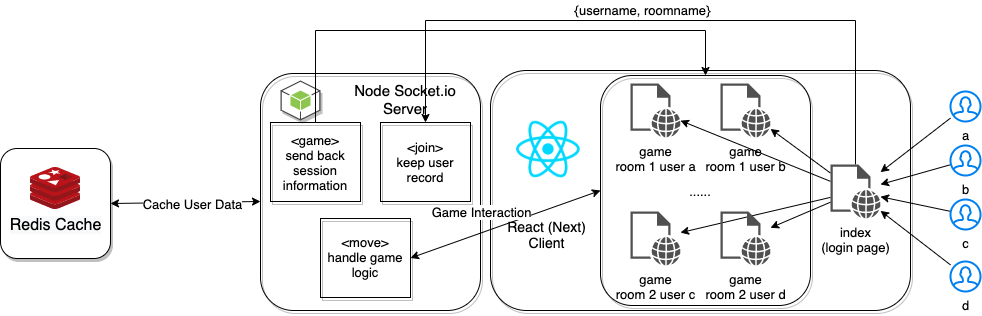

The diagram above was exported from draw.io. Its source (the exported page's mxGraphModel, read from the mxfile embedded in the PNG):
<mxGraphModel dx="1950" dy="653" grid="1" gridSize="10" guides="1" tooltips="1" connect="1" arrows="1" fold="1" page="1" pageScale="1" pageWidth="827" pageHeight="1169" math="0" shadow="0">
  <root>
    <mxCell id="0" />
    <mxCell id="1" parent="0" />
    <mxCell id="EavOgKCXtg34GcAtasNe-1" value="" style="rounded=1;whiteSpace=wrap;html=1;shadow=1;fillColor=none;" vertex="1" parent="1">
      <mxGeometry x="160" y="123" width="220" height="237" as="geometry" />
    </mxCell>
    <mxCell id="EavOgKCXtg34GcAtasNe-6" value="" style="rounded=1;whiteSpace=wrap;html=1;shadow=1;fillColor=none;" vertex="1" parent="1">
      <mxGeometry x="390" y="120" width="420" height="240" as="geometry" />
    </mxCell>
    <mxCell id="EavOgKCXtg34GcAtasNe-30" value="" style="rounded=1;whiteSpace=wrap;html=1;shadow=1;fontSize=13;fillColor=none;" vertex="1" parent="1">
      <mxGeometry x="500" y="125" width="210" height="230" as="geometry" />
    </mxCell>
    <mxCell id="EavOgKCXtg34GcAtasNe-3" value="" style="rounded=1;whiteSpace=wrap;html=1;shadow=1;" vertex="1" parent="1">
      <mxGeometry x="-100" y="198" width="110" height="110" as="geometry" />
    </mxCell>
    <mxCell id="EavOgKCXtg34GcAtasNe-4" value="" style="outlineConnect=0;dashed=0;verticalLabelPosition=bottom;verticalAlign=top;align=center;html=1;shape=mxgraph.aws3.android;fillColor=#8CC64F;gradientColor=none;shadow=1;" vertex="1" parent="1">
      <mxGeometry x="180" y="130" width="40" height="40" as="geometry" />
    </mxCell>
    <mxCell id="EavOgKCXtg34GcAtasNe-5" value="Node Socket.io Server" style="text;html=1;strokeColor=none;fillColor=none;align=center;verticalAlign=middle;whiteSpace=wrap;rounded=0;shadow=1;fontSize=15;" vertex="1" parent="1">
      <mxGeometry x="240" y="137" width="130" height="23" as="geometry" />
    </mxCell>
    <mxCell id="EavOgKCXtg34GcAtasNe-7" value="" style="shape=image;html=1;verticalAlign=top;verticalLabelPosition=bottom;labelBackgroundColor=#ffffff;imageAspect=0;aspect=fixed;image=https://cdn4.iconfinder.com/data/icons/logos-3/600/React.js_logo-128.png;shadow=1;" vertex="1" parent="1">
      <mxGeometry x="414" y="165" width="68" height="68" as="geometry" />
    </mxCell>
    <mxCell id="EavOgKCXtg34GcAtasNe-8" value="React (Next) Client" style="text;html=1;strokeColor=none;fillColor=none;align=center;verticalAlign=top;whiteSpace=wrap;rounded=0;shadow=1;fontSize=14;" vertex="1" parent="1">
      <mxGeometry x="400" y="262" width="93" height="29" as="geometry" />
    </mxCell>
    <mxCell id="EavOgKCXtg34GcAtasNe-9" value="&lt;span style=&quot;font-size: 16px ; background-color: rgb(248 , 249 , 250)&quot;&gt;Redis Cache&lt;/span&gt;" style="aspect=fixed;html=1;points=[];align=center;image;fontSize=12;image=img/lib/mscae/Cache_Redis_Product.svg;shadow=1;" vertex="1" parent="1">
      <mxGeometry x="-70" y="217" width="50" height="42" as="geometry" />
    </mxCell>
    <mxCell id="EavOgKCXtg34GcAtasNe-26" style="edgeStyle=none;rounded=0;orthogonalLoop=1;jettySize=auto;html=1;fontSize=13;" edge="1" parent="1" source="EavOgKCXtg34GcAtasNe-11" target="EavOgKCXtg34GcAtasNe-12">
      <mxGeometry relative="1" as="geometry" />
    </mxCell>
    <mxCell id="EavOgKCXtg34GcAtasNe-27" style="edgeStyle=none;rounded=0;orthogonalLoop=1;jettySize=auto;html=1;fontSize=13;" edge="1" parent="1" source="EavOgKCXtg34GcAtasNe-11" target="EavOgKCXtg34GcAtasNe-16">
      <mxGeometry relative="1" as="geometry" />
    </mxCell>
    <mxCell id="EavOgKCXtg34GcAtasNe-28" style="edgeStyle=none;rounded=0;orthogonalLoop=1;jettySize=auto;html=1;fontSize=13;" edge="1" parent="1" source="EavOgKCXtg34GcAtasNe-11" target="EavOgKCXtg34GcAtasNe-14">
      <mxGeometry relative="1" as="geometry" />
    </mxCell>
    <mxCell id="EavOgKCXtg34GcAtasNe-29" style="edgeStyle=none;rounded=0;orthogonalLoop=1;jettySize=auto;html=1;fontSize=13;" edge="1" parent="1" source="EavOgKCXtg34GcAtasNe-11" target="EavOgKCXtg34GcAtasNe-15">
      <mxGeometry relative="1" as="geometry" />
    </mxCell>
    <mxCell id="EavOgKCXtg34GcAtasNe-38" style="edgeStyle=orthogonalEdgeStyle;rounded=0;orthogonalLoop=1;jettySize=auto;html=1;entryX=0.5;entryY=0;entryDx=0;entryDy=0;fontSize=13;" edge="1" parent="1" source="EavOgKCXtg34GcAtasNe-11" target="EavOgKCXtg34GcAtasNe-35">
      <mxGeometry relative="1" as="geometry">
        <Array as="points">
          <mxPoint x="755" y="70" />
          <mxPoint x="325" y="70" />
        </Array>
      </mxGeometry>
    </mxCell>
    <mxCell id="EavOgKCXtg34GcAtasNe-11" value="index&lt;br style=&quot;font-size: 13px;&quot;&gt;(login page)" style="pointerEvents=1;shadow=0;dashed=0;html=1;strokeColor=none;fillColor=#505050;labelPosition=center;verticalLabelPosition=bottom;verticalAlign=top;outlineConnect=0;align=center;shape=mxgraph.office.concepts.web_page;fontSize=13;" vertex="1" parent="1">
      <mxGeometry x="730" y="214" width="50" height="54" as="geometry" />
    </mxCell>
    <mxCell id="EavOgKCXtg34GcAtasNe-12" value="game&lt;br&gt;room 1 user b" style="pointerEvents=1;shadow=0;dashed=0;html=1;strokeColor=none;fillColor=#505050;labelPosition=center;verticalLabelPosition=bottom;verticalAlign=top;outlineConnect=0;align=center;shape=mxgraph.office.concepts.web_page;fontSize=13;" vertex="1" parent="1">
      <mxGeometry x="620" y="133" width="50" height="54" as="geometry" />
    </mxCell>
    <mxCell id="EavOgKCXtg34GcAtasNe-14" value="game&lt;br&gt;room 2 user d" style="pointerEvents=1;shadow=0;dashed=0;html=1;strokeColor=none;fillColor=#505050;labelPosition=center;verticalLabelPosition=bottom;verticalAlign=top;outlineConnect=0;align=center;shape=mxgraph.office.concepts.web_page;fontSize=13;" vertex="1" parent="1">
      <mxGeometry x="620" y="261" width="50" height="54" as="geometry" />
    </mxCell>
    <mxCell id="EavOgKCXtg34GcAtasNe-15" value="game&lt;br&gt;room 2 user c" style="pointerEvents=1;shadow=0;dashed=0;html=1;strokeColor=none;fillColor=#505050;labelPosition=center;verticalLabelPosition=bottom;verticalAlign=top;outlineConnect=0;align=center;shape=mxgraph.office.concepts.web_page;fontSize=13;" vertex="1" parent="1">
      <mxGeometry x="530" y="261" width="50" height="54" as="geometry" />
    </mxCell>
    <mxCell id="EavOgKCXtg34GcAtasNe-16" value="game&lt;br&gt;room 1 user a" style="pointerEvents=1;shadow=0;dashed=0;html=1;strokeColor=none;fillColor=#505050;labelPosition=center;verticalLabelPosition=bottom;verticalAlign=top;outlineConnect=0;align=center;shape=mxgraph.office.concepts.web_page;fontSize=13;" vertex="1" parent="1">
      <mxGeometry x="530" y="133" width="50" height="54" as="geometry" />
    </mxCell>
    <mxCell id="EavOgKCXtg34GcAtasNe-22" style="edgeStyle=none;rounded=0;orthogonalLoop=1;jettySize=auto;html=1;fontSize=13;" edge="1" parent="1" source="EavOgKCXtg34GcAtasNe-17" target="EavOgKCXtg34GcAtasNe-11">
      <mxGeometry relative="1" as="geometry" />
    </mxCell>
    <mxCell id="EavOgKCXtg34GcAtasNe-17" value="a" style="html=1;verticalLabelPosition=bottom;align=center;labelBackgroundColor=#ffffff;verticalAlign=top;strokeWidth=2;strokeColor=#0080F0;shadow=0;dashed=0;shape=mxgraph.ios7.icons.user;fontSize=13;" vertex="1" parent="1">
      <mxGeometry x="850" y="141" width="30" height="30" as="geometry" />
    </mxCell>
    <mxCell id="EavOgKCXtg34GcAtasNe-23" style="edgeStyle=none;rounded=0;orthogonalLoop=1;jettySize=auto;html=1;fontSize=13;" edge="1" parent="1" source="EavOgKCXtg34GcAtasNe-18" target="EavOgKCXtg34GcAtasNe-11">
      <mxGeometry relative="1" as="geometry" />
    </mxCell>
    <mxCell id="EavOgKCXtg34GcAtasNe-18" value="b" style="html=1;verticalLabelPosition=bottom;align=center;labelBackgroundColor=#ffffff;verticalAlign=top;strokeWidth=2;strokeColor=#0080F0;shadow=0;dashed=0;shape=mxgraph.ios7.icons.user;fontSize=13;" vertex="1" parent="1">
      <mxGeometry x="850" y="195" width="30" height="30" as="geometry" />
    </mxCell>
    <mxCell id="EavOgKCXtg34GcAtasNe-24" style="edgeStyle=none;rounded=0;orthogonalLoop=1;jettySize=auto;html=1;fontSize=13;" edge="1" parent="1" source="EavOgKCXtg34GcAtasNe-19" target="EavOgKCXtg34GcAtasNe-11">
      <mxGeometry relative="1" as="geometry" />
    </mxCell>
    <mxCell id="EavOgKCXtg34GcAtasNe-19" value="c" style="html=1;verticalLabelPosition=bottom;align=center;labelBackgroundColor=#ffffff;verticalAlign=top;strokeWidth=2;strokeColor=#0080F0;shadow=0;dashed=0;shape=mxgraph.ios7.icons.user;fontSize=13;" vertex="1" parent="1">
      <mxGeometry x="850" y="249" width="30" height="30" as="geometry" />
    </mxCell>
    <mxCell id="EavOgKCXtg34GcAtasNe-25" style="edgeStyle=none;rounded=0;orthogonalLoop=1;jettySize=auto;html=1;fontSize=13;" edge="1" parent="1" source="EavOgKCXtg34GcAtasNe-20" target="EavOgKCXtg34GcAtasNe-11">
      <mxGeometry relative="1" as="geometry" />
    </mxCell>
    <mxCell id="EavOgKCXtg34GcAtasNe-20" value="d" style="html=1;verticalLabelPosition=bottom;align=center;labelBackgroundColor=#ffffff;verticalAlign=top;strokeWidth=2;strokeColor=#0080F0;shadow=0;dashed=0;shape=mxgraph.ios7.icons.user;fontSize=13;" vertex="1" parent="1">
      <mxGeometry x="850" y="311" width="30" height="30" as="geometry" />
    </mxCell>
    <mxCell id="EavOgKCXtg34GcAtasNe-32" value="......" style="text;html=1;strokeColor=none;fillColor=none;align=center;verticalAlign=middle;whiteSpace=wrap;rounded=0;shadow=1;fontSize=13;" vertex="1" parent="1">
      <mxGeometry x="550" y="231" width="100" height="20" as="geometry" />
    </mxCell>
    <mxCell id="EavOgKCXtg34GcAtasNe-35" value="&amp;lt;join&amp;gt;&lt;br&gt;keep user record" style="rounded=0;whiteSpace=wrap;html=1;shadow=1;fillColor=none;fontSize=13;" vertex="1" parent="1">
      <mxGeometry x="280" y="172" width="90" height="79" as="geometry" />
    </mxCell>
    <mxCell id="EavOgKCXtg34GcAtasNe-37" value="{username, roomname}" style="text;html=1;strokeColor=none;fillColor=none;align=center;verticalAlign=middle;whiteSpace=wrap;rounded=0;shadow=1;fontSize=13;" vertex="1" parent="1">
      <mxGeometry x="450" y="50" width="185" height="20" as="geometry" />
    </mxCell>
    <mxCell id="EavOgKCXtg34GcAtasNe-44" style="edgeStyle=orthogonalEdgeStyle;rounded=0;orthogonalLoop=1;jettySize=auto;html=1;exitX=0.5;exitY=0;exitDx=0;exitDy=0;entryX=0.5;entryY=0;entryDx=0;entryDy=0;fontSize=13;" edge="1" parent="1" source="EavOgKCXtg34GcAtasNe-40" target="EavOgKCXtg34GcAtasNe-30">
      <mxGeometry relative="1" as="geometry">
        <Array as="points">
          <mxPoint x="215" y="80" />
          <mxPoint x="605" y="80" />
        </Array>
      </mxGeometry>
    </mxCell>
    <mxCell id="EavOgKCXtg34GcAtasNe-40" value="&amp;lt;game&amp;gt;&lt;br&gt;send back session information" style="rounded=0;whiteSpace=wrap;html=1;shadow=1;fillColor=none;fontSize=13;" vertex="1" parent="1">
      <mxGeometry x="170" y="172" width="90" height="79" as="geometry" />
    </mxCell>
    <mxCell id="EavOgKCXtg34GcAtasNe-48" style="edgeStyle=isometricEdgeStyle;rounded=0;orthogonalLoop=1;jettySize=auto;html=1;exitX=1;exitY=0.5;exitDx=0;exitDy=0;entryX=1;entryY=0.5;entryDx=0;entryDy=0;fontSize=13;" edge="1" parent="1" source="EavOgKCXtg34GcAtasNe-45" target="EavOgKCXtg34GcAtasNe-45">
      <mxGeometry relative="1" as="geometry" />
    </mxCell>
    <mxCell id="EavOgKCXtg34GcAtasNe-45" value="&amp;lt;move&amp;gt;&lt;br&gt;handle game logic" style="rounded=0;whiteSpace=wrap;html=1;shadow=1;fillColor=none;fontSize=13;" vertex="1" parent="1">
      <mxGeometry x="220" y="268" width="90" height="79" as="geometry" />
    </mxCell>
    <mxCell id="EavOgKCXtg34GcAtasNe-49" value="" style="endArrow=classic;startArrow=classic;html=1;fontSize=13;exitX=1;exitY=0.5;exitDx=0;exitDy=0;entryX=0;entryY=0.5;entryDx=0;entryDy=0;" edge="1" parent="1" source="EavOgKCXtg34GcAtasNe-45" target="EavOgKCXtg34GcAtasNe-30">
      <mxGeometry width="50" height="50" relative="1" as="geometry">
        <mxPoint x="450" y="270" as="sourcePoint" />
        <mxPoint x="500" y="220" as="targetPoint" />
      </mxGeometry>
    </mxCell>
    <mxCell id="EavOgKCXtg34GcAtasNe-50" value="Game Interaction" style="edgeLabel;html=1;align=center;verticalAlign=middle;resizable=0;points=[];fontSize=13;" vertex="1" connectable="0" parent="EavOgKCXtg34GcAtasNe-49">
      <mxGeometry x="-0.5057" y="-2" relative="1" as="geometry">
        <mxPoint x="22.22" y="-31.65" as="offset" />
      </mxGeometry>
    </mxCell>
    <mxCell id="EavOgKCXtg34GcAtasNe-51" value="" style="endArrow=classic;startArrow=classic;html=1;fontSize=13;exitX=1;exitY=0.5;exitDx=0;exitDy=0;entryX=0;entryY=0.54;entryDx=0;entryDy=0;entryPerimeter=0;" edge="1" parent="1" source="EavOgKCXtg34GcAtasNe-3" target="EavOgKCXtg34GcAtasNe-1">
      <mxGeometry width="50" height="50" relative="1" as="geometry">
        <mxPoint x="108.25" y="251" as="sourcePoint" />
        <mxPoint x="360" y="230" as="targetPoint" />
      </mxGeometry>
    </mxCell>
    <mxCell id="EavOgKCXtg34GcAtasNe-52" value="Cache User Data" style="edgeLabel;html=1;align=center;verticalAlign=middle;resizable=0;points=[];fontSize=13;" vertex="1" connectable="0" parent="EavOgKCXtg34GcAtasNe-51">
      <mxGeometry x="-0.095" relative="1" as="geometry">
        <mxPoint x="12.51" y="0.91" as="offset" />
      </mxGeometry>
    </mxCell>
  </root>
</mxGraphModel>